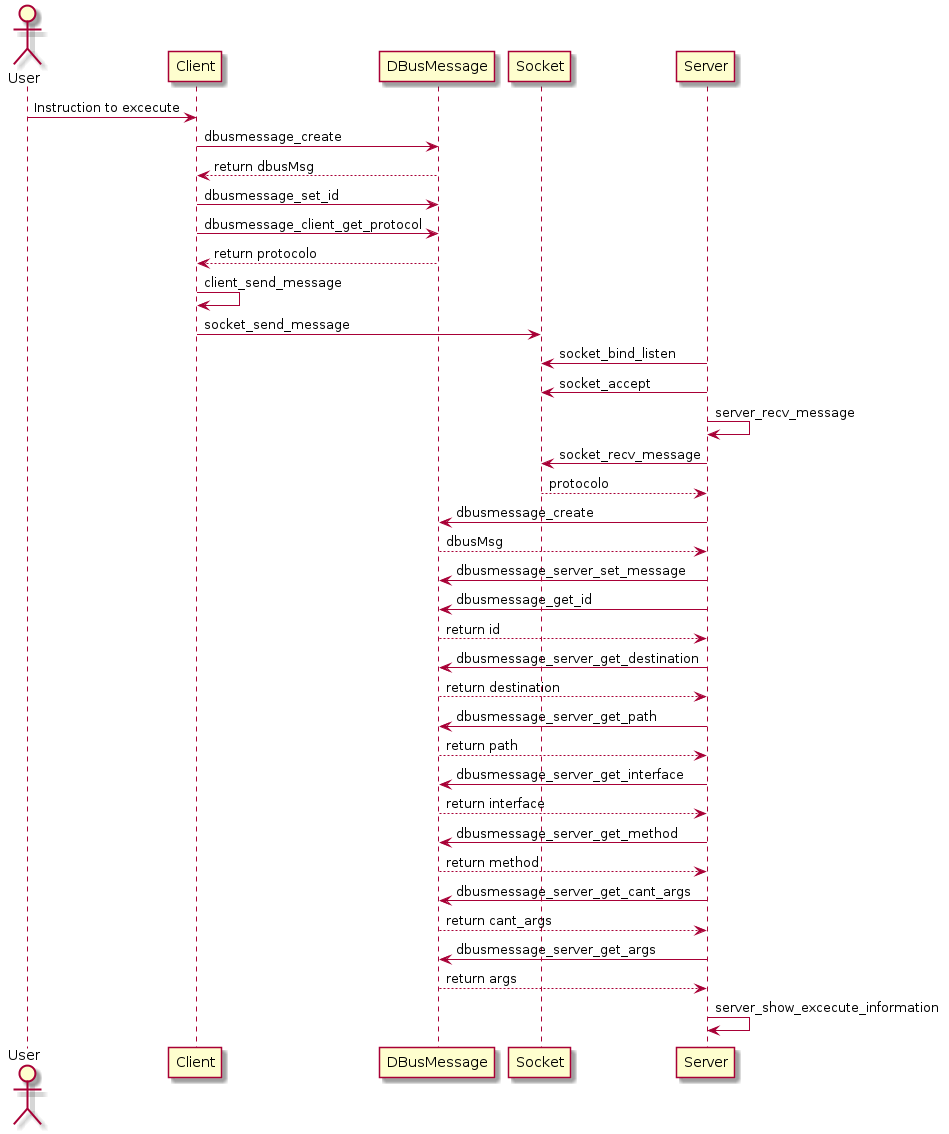

The diagram above was rendered by PlantUML. Its source (embedded in the PNG):
@startuml
actor User
User -> Client: Instruction to excecute

Client -> DBusMessage: dbusmessage_create
Client <-- DBusMessage: return dbusMsg
Client -> DBusMessage: dbusmessage_set_id
Client -> DBusMessage: dbusmessage_client_get_protocol
Client <-- DBusMessage: return protocolo
Client -> Client: client_send_message
Client -> Socket: socket_send_message

Server -> Socket: socket_bind_listen
Server -> Socket: socket_accept
Server -> Server: server_recv_message
Server -> Socket: socket_recv_message
Server <-- Socket: protocolo
Server -> DBusMessage: dbusmessage_create
Server <-- DBusMessage: dbusMsg
Server -> DBusMessage: dbusmessage_server_set_message
Server -> DBusMessage: dbusmessage_get_id
Server <-- DBusMessage: return id
Server -> DBusMessage: dbusmessage_server_get_destination
Server <-- DBusMessage: return destination
Server -> DBusMessage: dbusmessage_server_get_path
Server <-- DBusMessage: return path
Server -> DBusMessage: dbusmessage_server_get_interface
Server <-- DBusMessage: return interface
Server -> DBusMessage: dbusmessage_server_get_method
Server <-- DBusMessage: return method
Server -> DBusMessage: dbusmessage_server_get_cant_args
Server <-- DBusMessage: return cant_args
Server -> DBusMessage: dbusmessage_server_get_args
Server <-- DBusMessage: return args
Server -> Server: server_show_excecute_information
@enduml